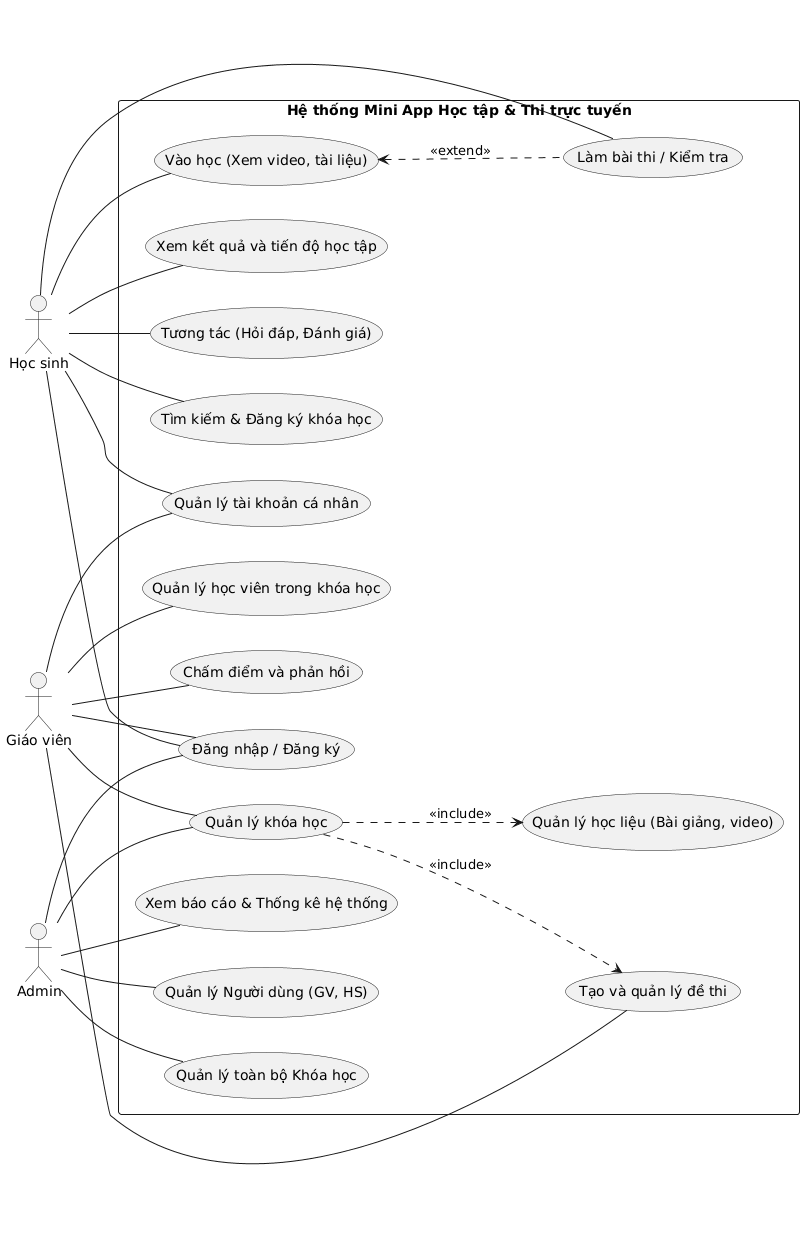

The diagram above was rendered by PlantUML. Its source (embedded in the PNG):
@startuml
' Sơ đồ Use Case cho Mini App Học tập & Thi trực tuyến

left to right direction

' Định nghĩa các tác nhân (Actors)
actor "Học sinh" as HS
actor "Giáo viên" as GV
actor "Admin" as AD

' Sử dụng hình chữ nhật để bao quanh hệ thống
rectangle "Hệ thống Mini App Học tập & Thi trực tuyến" {
  ' Các use case chung
  usecase UC1 as "Đăng nhập / Đăng ký"
  usecase UC2 as "Quản lý tài khoản cá nhân"

  ' Các use case của Học sinh
  usecase UCHS1 as "Tìm kiếm & Đăng ký khóa học"
  usecase UCHS2 as "Vào học (Xem video, tài liệu)"
  usecase UCHS3 as "Làm bài thi / Kiểm tra"
  usecase UCHS4 as "Xem kết quả và tiến độ học tập"
  usecase UCHS5 as "Tương tác (Hỏi đáp, Đánh giá)"

  ' Các use case của Giáo viên
  usecase UCGV1 as "Quản lý khóa học"
  usecase UCGV2 as "Quản lý học liệu (Bài giảng, video)"
  usecase UCGV3 as "Tạo và quản lý đề thi"
  usecase UCGV4 as "Quản lý học viên trong khóa học"
  usecase UCGV5 as "Chấm điểm và phản hồi"

  ' Các use case của Admin
  usecase UCAD1 as "Quản lý Người dùng (GV, HS)"
  usecase UCAD2 as "Quản lý toàn bộ Khóa học"
  usecase UCAD3 as "Xem báo cáo & Thống kê hệ thống"
}

' Liên kết tác nhân với use case
' Học sinh
HS -- UC1
HS -- UC2
HS -- UCHS1
HS -- UCHS2
HS -- UCHS3
HS -- UCHS4
HS -- UCHS5

' Giáo viên
GV -- UC1
GV -- UC2
GV -- UCGV1
GV -- UCGV3
GV -- UCGV4
GV -- UCGV5

' Admin
AD -- UC1
AD -- UCAD1
AD -- UCAD2
AD -- UCAD3

' Định nghĩa các mối quan hệ <<include>> và <<extend>>
' Một khóa học bao gồm học liệu và đề thi
UCGV1 ..> UCGV2 : <<include>>
UCGV1 ..> UCGV3 : <<include>>

' Sau khi học có thể làm bài thi (không bắt buộc ngay)
UCHS2 <.. UCHS3 : <<extend>>

' Admin có thể quản lý các khóa học do giáo viên tạo
AD -- UCGV1
@enduml